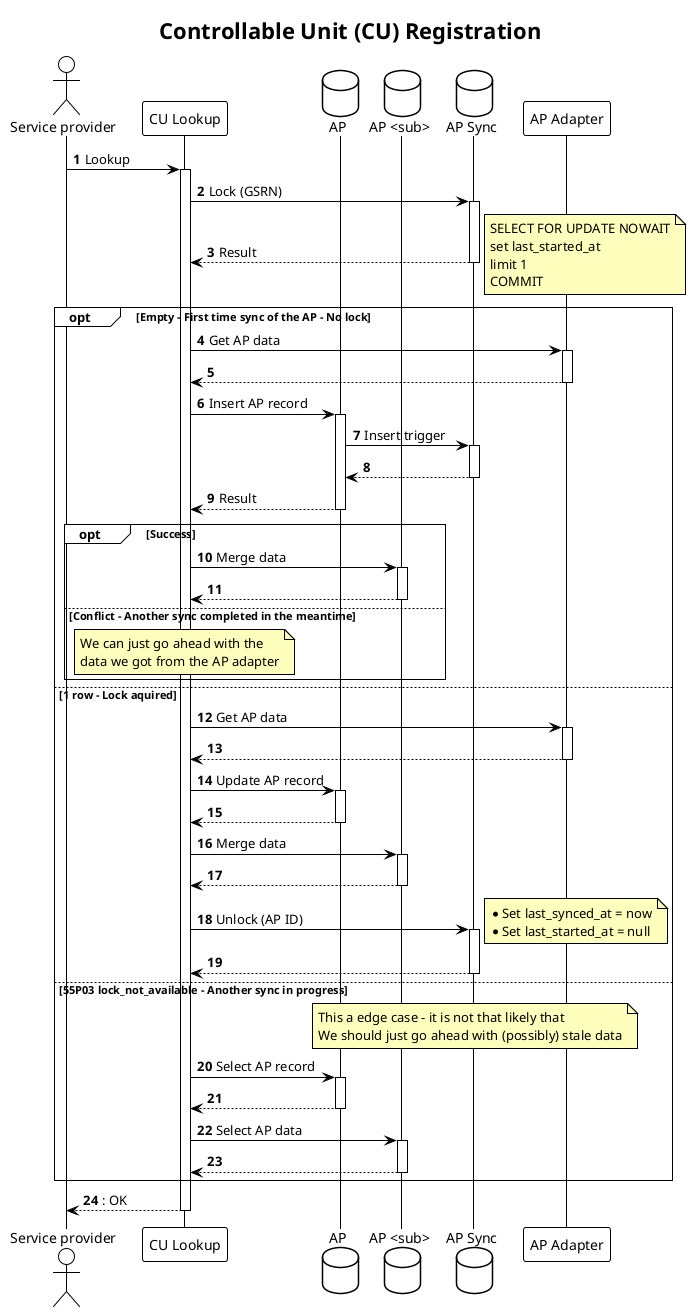

The diagram above was rendered by PlantUML. Its source (embedded in the PNG):
@startuml accounting-point-sync-lookup
!theme plain

title Controllable Unit (CU) Registration

autonumber
autoactivate on
skinparam note {
    BackgroundColor #FFFFBD
}

actor "Service provider" as SP
participant "CU Lookup" as CUL
database "AP" as AP
database "AP <sub>" as APSUB
database "AP Sync" as APS
participant "AP Adapter" as APA

SP -> CUL: Lookup
CUL -> APS: Lock (GSRN)
return Result

note right
    SELECT FOR UPDATE NOWAIT
    set last_started_at
    limit 1
    COMMIT
end note

opt Empty - First time sync of the AP - No lock
    CUL -> APA: Get AP data
    return
    CUL -> AP: Insert AP record
    AP -> APS: Insert trigger
    return
    return Result
    opt Success
        CUL -> APSUB: Merge data
        return
    else Conflict - Another sync completed in the meantime
        note over CUL
            We can just go ahead with the
            data we got from the AP adapter
        end note
    end

else 1 row - Lock aquired
    CUL -> APA: Get AP data
    return
    CUL -> AP: Update AP record
    return
    CUL -> APSUB: Merge data
    return

    CUL -> APS: Unlock (AP ID)
    note right
        * Set last_synced_at = now
        * Set last_started_at = null
    end note
    return
else  55P03 lock_not_available - Another sync in progress
    note over APS
        This a edge case - it is not that likely that
        We should just go ahead with (possibly) stale data
    end note
    CUL -> AP: Select AP record
    return
    CUL -> APSUB: Select AP data
    return
end

return: OK



@enduml